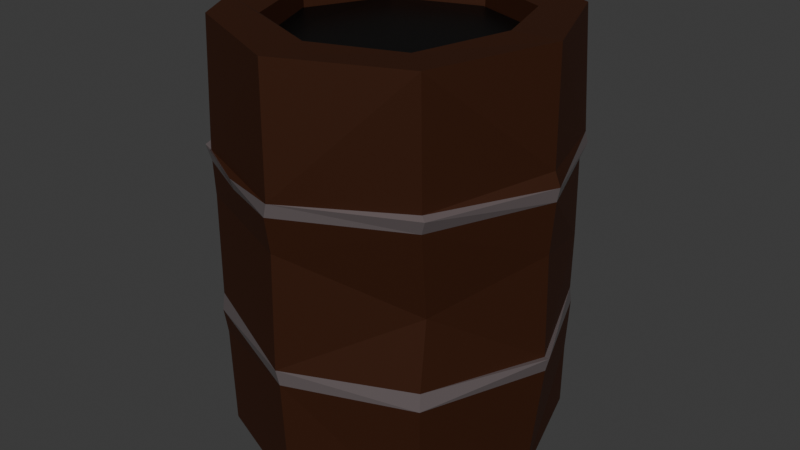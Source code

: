 # Source: barrel.blend  (saved by Blender 5.2.45; exported with 4.5.12 LTS)
import bpy
from mathutils import Matrix  # noqa: F401  (used for matrix-valued properties, if any)

bpy.ops.wm.read_factory_settings(use_empty=True)
scene = bpy.context.scene
scene.name = 'Scene'

# ---- collections
col_collection = bpy.data.collections.new('Collection'); scene.collection.children.link(col_collection)

# ---- materials (node trees are filled in below, after node groups)
mat_barrel = bpy.data.materials.new('Barrel')
mat_barrel.use_backface_culling_lightprobe_volume = False
mat_rim = bpy.data.materials.new('Rim')
mat_rim.use_backface_culling_lightprobe_volume = False
mat_kerosene = bpy.data.materials.new('Kerosene')

# ---- material node trees
mat_barrel.use_nodes = True; mat_barrel.node_tree.nodes.clear()
_N = mat_barrel.node_tree.nodes; _L = mat_barrel.node_tree.links
n0 = _N.new('ShaderNodeBsdfPrincipled'); n0.name = 'Principled BSDF'; n0.location = (-200, 100)
n0.inputs[0].default_value = (0.05538, 0.01391, 0.002528, 1.0)
n0.inputs[1].default_value = 0.5136
n0.inputs[2].default_value = 0.7
n1 = _N.new('ShaderNodeOutputMaterial'); n1.name = 'Material Output'; n1.location = (200, 100)
_L.new(n0.outputs[0], n1.inputs[0])
n1.is_active_output = True
mat_rim.use_nodes = True; mat_rim.node_tree.nodes.clear()
_N = mat_rim.node_tree.nodes; _L = mat_rim.node_tree.links
n0 = _N.new('ShaderNodeBsdfPrincipled'); n0.name = 'Principled BSDF'; n0.location = (-200, 100)
n0.inputs[0].default_value = (0.2138, 0.1761, 0.1787, 1.0)
n0.inputs[1].default_value = 0.4136
n0.inputs[2].default_value = 0.1864
n1 = _N.new('ShaderNodeOutputMaterial'); n1.name = 'Material Output'; n1.location = (200, 100)
_L.new(n0.outputs[0], n1.inputs[0])
n1.is_active_output = True
mat_kerosene.use_nodes = True; mat_kerosene.node_tree.nodes.clear()
_N = mat_kerosene.node_tree.nodes; _L = mat_kerosene.node_tree.links
n0 = _N.new('ShaderNodeBsdfPrincipled'); n0.name = 'Principled BSDF'; n0.location = (-200, 100)
n0.inputs[0].default_value = (0.0, 0.0, 0.0, 1.0)
n0.inputs[1].default_value = 0.2591
n0.inputs[2].default_value = 0.4409
n0.inputs[10].default_value = 0.005
n1 = _N.new('ShaderNodeOutputMaterial'); n1.name = 'Material Output'; n1.location = (200, 100)
_L.new(n0.outputs[0], n1.inputs[0])
n1.is_active_output = True

# ---- world
world_world = bpy.data.worlds.new('World'); scene.world = world_world
world_world.use_nodes = True; world_world.node_tree.nodes.clear()
_N = world_world.node_tree.nodes; _L = world_world.node_tree.links
n0 = _N.new('ShaderNodeOutputWorld'); n0.name = 'World Output'; n0.location = (300, 300)
n1 = _N.new('ShaderNodeBackground'); n1.name = 'Background'; n1.location = (10, 300)
n1.inputs[0].default_value = (0.05088, 0.05088, 0.05088, 1.0)
_L.new(n1.outputs[0], n0.inputs[0])
n0.is_active_output = True
world_world.color = (0.05088, 0.05088, 0.05088)
world_world.sun_shadow_jitter_overblur = 0.0

# ---- meshes
me_cylinder = bpy.data.meshes.new('Cylinder')
me_cylinder.from_pydata([(0.216, 0.004611, 0.8088), (0.005619, 0.3199, 0.3154), (0.0002107, 0.3181, 0.5518), (0.2255, 0.2262, 0.5527), (0.3154, -0.0028, 0.4534), (0.2246, -0.2213, 0.5803), (0.2264, -0.2243, 0.5496), (-0.2328, -0.2275, 0.4762), (-0.236, -0.2316, 0.2417), (-0.3222, 0.004497, 0.5775), (-0.3209, 0.004364, 0.5522), (-0.2249, -0.2264, 0.8061), (-0.1351, 0.1349, 0.09106), (-0.2282, -0.2347, 0.5455), (-0.0009421, 0.3246, 0.5758), (0.3217, -0.001128, 0.5504), (-0.2362, -0.2401, 0.5764), (-0.2257, 0.2258, 0.5768), (-0.2281, 0.2212, 0.2277), (-0.3229, 0.002903, 0.2252), (-0.2329, -0.2252, 0.1919), (0.001332, -0.3211, 0.2272), (0.2298, 0.23, 0.2271), (-0.0002248, 0.3227, 0.2287), (-0.002532, 0.3276, 0.255), (-0.002081, -0.3261, 0.2582), (-0.2309, 0.2231, 0.259), (0.2255, 0.2255, -0.0004565), (0.008156, -0.316, 0.0005493), (-0.0001123, 0.2125, 0.09408), (0.1535, -0.1575, 0.0988), (-0.153, -0.1504, 0.09695), (-0.1534, 0.1507, 0.09466), (0.16, 0.1604, 0.7634), (0.2205, 0.001915, 0.7632), (0.1584, -0.1615, 0.7646), (0.004602, -0.2257, 0.762), (-0.1595, -0.1632, 0.7616), (0.2187, 0.2266, 0.806), (0.0009282, 0.3225, 0.8061), (0.3043, -0.01488, 0.005736), (0.305, 0.01138, 0.8088), (0.2252, -0.2272, 0.8071), (-0.2248, -0.2262, 0.0004933), (-0.001591, -0.323, 0.8055), (-0.3017, 0.04318, 0.8044), (-0.22, 0.2264, -0.0003026), (-0.2229, -0.2396, 0.5704), (0.3166, -0.002755, 0.6036), (0.2215, -0.2038, 0.3895), (-0.000322, -0.3222, 0.4789), (-0.3155, -0.0003556, 0.5878), (0.3223, -0.0005346, 0.2288), (0.2248, 0.2282, 0.1229), (0.2288, 0.2261, 0.3703), (0.004192, 0.2335, 0.7996), (0.1564, -0.1649, 0.8032), (-0.2293, 0.003862, 0.8044), (-0.1606, 0.1638, 0.8022), (-0.2287, 0.2204, 0.8073), (0.2053, -0.01533, 0.09814), (0.008279, -0.2183, 0.09381), (-0.003163, -0.2293, 0.8046), (-0.1619, -0.1663, 0.8045), (0.1593, -0.1423, 0.4218), (-0.2221, 0.2266, 0.5489), (-0.1265, -0.2796, 0.5381), (-0.1194, -0.2927, 0.5648), (-0.00151, -0.3315, 0.5463), (0.2367, 0.2319, 0.5542), (-0.3317, -0.0006439, 0.5507), (-0.2329, 0.2264, 0.5527), (0.2361, -0.229, 0.5749), (0.3267, -0.001107, 0.5768), (0.2295, 0.2344, 0.5739), (-0.3259, -0.002036, 0.2564), (0.2289, -0.228, 0.2253), (-0.0009038, 0.3214, 0.2003), (-0.2177, 0.2187, 0.3275), (0.3302, -0.002692, 0.2575), (0.3196, -0.0009636, 0.2562), (0.2841, -0.01594, 0.004343), (0.01581, 0.3147, 0.0003548), (0.2149, 0.2171, 0.03998), (0.2874, -0.01264, 0.04589), (0.2145, -0.2148, 0.04133), (-0.3062, -0.002744, 0.04337), (0.001106, 0.3071, 0.03833), (0.0003848, -0.3057, 0.03795), (-0.3053, -0.004308, 0.0002502), (-0.2189, -0.2112, 0.04135), (-0.001285, 0.1939, 0.09566), (0.1871, -0.005888, 0.09754), (0.1377, -0.1369, 0.09185), (-0.1367, -0.1328, 0.1006), (-0.1905, 0.005965, 0.09482), (-0.214, -0.001789, 0.09578), (-0.1597, 0.1607, 0.7609), (0.151, -0.1347, 0.4258), (-0.003865, -0.1953, 0.09352), (0.1356, 0.138, 0.09495), (-0.229, -0.008909, 0.7645), (0.00482, 0.2255, 0.7599), (0.1489, 0.153, 0.09368), (-0.2169, 0.2152, 0.03828), (0.2151, 0.2146, -0.00151), (0.2248, -0.2195, -0.0004433), (0.226, -0.2231, 0.2583), (-0.2319, 0.2322, 0.2272), (0.2267, 0.2283, 0.2565), (-0.236, -0.2261, 0.2751), (-0.3203, 0.0004258, 0.3109), (0.005171, -0.332, 0.5721), (0.2255, 0.002298, 0.4806), (0.1628, 0.1615, 0.8028), (-0.266, -0.1386, 0.8103), (-0.3176, -0.0004141, 0.002935), (0.003457, 0.3226, 0.6351)], [], [(44, 11, 47), (115, 45, 51), (65, 2, 1), (19, 18, 46), (18, 19, 108), (7, 10, 111), (66, 7, 50), (76, 106, 40), (53, 52, 40), (18, 108, 23), (5, 72, 73), (63, 31, 57), (64, 30, 61), (15, 6, 4), (3, 54, 2), (9, 17, 71), (70, 71, 65), (107, 49, 25), (107, 80, 49), (22, 53, 23), (102, 97, 101, 37, 36, 35, 34, 33), (12, 97, 102), (33, 34, 100), (92, 98, 93), (101, 97, 12), (92, 100, 34), (94, 101, 95), (12, 102, 91), (93, 61, 30), (99, 61, 93), (100, 103, 91), (89, 90, 43), (87, 104, 46), (105, 87, 82), (43, 90, 28), (104, 86, 89), (89, 46, 104), (105, 84, 83), (43, 116, 89), (81, 27, 40), (105, 27, 81), (105, 82, 27), (23, 24, 22), (22, 79, 52), (79, 76, 52), (25, 8, 21), (8, 75, 19), (75, 26, 108), (24, 23, 108), (109, 1, 54), (24, 1, 109), (110, 111, 75), (19, 20, 8), (26, 111, 78), (75, 111, 26), (26, 78, 1), (29, 103, 114, 55), (112, 72, 5), (69, 73, 15), (74, 73, 69), (72, 6, 15), (112, 68, 6), (70, 9, 71), (14, 2, 71), (71, 17, 14), (117, 38, 74), (14, 117, 74), (73, 74, 48), (112, 47, 67), (66, 50, 68), (13, 10, 7), (17, 117, 14), (96, 32, 58), (114, 113, 0), (58, 39, 59), (55, 39, 58), (59, 45, 57), (58, 59, 57), (62, 115, 44), (63, 115, 62), (62, 44, 56), (0, 56, 41), (55, 38, 39), (82, 53, 27), (10, 13, 70), (54, 4, 80), (3, 69, 15), (80, 4, 49), (9, 16, 51), (49, 50, 25), (25, 50, 110), (21, 43, 28), (110, 7, 111), (65, 78, 111), (19, 46, 116), (78, 65, 1), (46, 77, 82), (59, 117, 17), (59, 39, 117), (62, 31, 63), (44, 47, 112), (42, 44, 112), (42, 5, 48), (48, 41, 42), (62, 61, 31), (67, 47, 16), (116, 20, 19), (4, 6, 49), (54, 15, 4), (56, 42, 41), (115, 11, 44), (57, 45, 115), (70, 13, 16, 9), (58, 32, 29), (113, 114, 103), (80, 109, 54), (76, 79, 107), (24, 109, 22), (84, 85, 88, 90, 86, 104, 87, 83), (93, 30, 60), (29, 32, 12, 91), (101, 94, 37), (98, 35, 36), (99, 36, 37), (92, 35, 98), (92, 34, 35), (94, 99, 37), (95, 101, 12), (99, 98, 36), (93, 98, 99), (31, 94, 95, 96), (95, 32, 96), (12, 32, 95), (61, 99, 94, 31), (25, 21, 76, 107), (92, 93, 60), (100, 92, 103), (92, 60, 103), (91, 103, 29), (90, 89, 86), (46, 82, 87), (87, 105, 83), (81, 85, 84), (81, 106, 85), (28, 90, 88), (81, 84, 105), (46, 89, 116), (81, 40, 106), (109, 80, 79), (80, 107, 79), (22, 109, 79), (74, 69, 2, 14), (25, 110, 8), (110, 75, 8), (19, 75, 108), (108, 26, 24), (77, 23, 53), (21, 8, 20), (24, 26, 1), (18, 23, 77), (10, 70, 65), (2, 65, 71), (16, 13, 66, 67), (15, 73, 72), (72, 112, 6), (30, 64, 113, 60), (68, 67, 66), (68, 112, 67), (5, 73, 48), (112, 5, 42), (6, 68, 50), (66, 13, 7), (9, 51, 17), (58, 57, 96), (113, 103, 60), (62, 64, 61), (62, 56, 64), (96, 57, 31), (55, 58, 29), (33, 100, 91, 102), (56, 113, 64), (56, 0, 113), (21, 28, 106, 76), (63, 57, 115), (56, 44, 42), (38, 114, 41), (0, 41, 114), (114, 38, 55), (1, 2, 54), (77, 53, 82), (54, 3, 15), (27, 53, 40), (22, 52, 53), (40, 52, 76), (51, 16, 47), (6, 50, 49), (85, 106, 28, 88), (50, 7, 110), (21, 20, 43), (43, 20, 116), (3, 2, 69), (111, 10, 65), (46, 18, 77), (59, 17, 51, 45), (51, 47, 11, 115), (74, 41, 48), (38, 41, 74), (117, 39, 38)])
me_cylinder.polygons.foreach_set('material_index', [0, 0, 0, 0, 1, 0, 0, 0, 0, 1, 1, 0, 0, 0, 0, 1, 1, 0, 0, 0, 2, 0, 0, 0, 0, 0, 0, 0, 0, 0, 0, 0, 0, 0, 0, 0, 0, 0, 0, 0, 0, 0, 1, 1, 1, 1, 1, 1, 1, 0, 0, 0, 0, 0, 0, 0, 0, 1, 1, 1, 1, 1, 1, 1, 1, 0, 0, 0, 0, 0, 0, 0, 0, 0, 0, 0, 0, 0, 0, 0, 0, 0, 0, 0, 1, 0, 1, 0, 1, 0, 0, 0, 0, 0, 0, 0, 0, 0, 0, 0, 0, 0, 0, 0, 0, 1, 0, 0, 0, 0, 0, 0, 1, 0, 0, 0, 1, 1, 0, 0, 0, 0, 0, 0, 0, 0, 0, 0, 0, 0, 0, 0, 0, 0, 1, 0, 0, 0, 0, 0, 0, 0, 0, 0, 0, 0, 0, 0, 1, 1, 1, 1, 1, 1, 1, 1, 0, 0, 0, 0, 1, 1, 1, 1, 1, 0, 1, 1, 0, 0, 0, 0, 0, 0, 0, 0, 0, 0, 0, 0, 0, 0, 0, 0, 0, 0, 0, 0, 0, 0, 0, 0, 0, 0, 1, 0, 0, 0, 0, 0, 1, 0, 0, 0, 0, 0, 0, 0])
_uv = me_cylinder.uv_layers.new(name='UVMap')
_uv.uv.foreach_set('vector', [0.4995, 0.9999, 0.375, 1.0, 0.375, 0.8583, 0.3125, 1.0, 0.2278, 1.0, 0.258, 0.9126, 0.1229, 0.8407, 0.0, 0.8419, 0.0003607, 0.6928, 0.25, 0.6401, 0.1261, 0.6405, 0.1241, 0.5, 0.1261, 0.6405, 0.25, 0.6401, 0.1246, 0.641, 0.3731, 0.8039, 0.25, 0.841, 0.25, 0.6922, 0.4375, 0.8419, 0.3731, 0.8039, 0.5001, 0.8, 0.6264, 0.6403, 0.6249, 0.5006, 0.75, 0.5001, 0.8818, 0.5555, 0.7528, 0.6398, 0.75, 0.5001, 0.1261, 0.6405, 0.1246, 0.641, -0.0001816, 0.6407, 0.6255, 0.8585, 0.6274, 0.8545, 0.75, 0.8577, 0.1141, 0.1141, 0.1149, 0.1137, 0.06049, 0.2533, 0.3884, 0.1151, 0.3859, 0.1141, 0.2547, 0.06379, 0.7502, 0.8419, 0.625, 0.8417, 0.7407, 0.761, 0.875, 0.842, 0.8797, 0.726, 1.001, 0.8419, 0.2496, 0.8579, 0.1253, 0.858, 0.1265, 0.8421, 0.2497, 0.8439, 0.1265, 0.8421, 0.1229, 0.8407, 0.6253, 0.6593, 0.6255, 0.7364, 0.4994, 0.6595, 0.6253, 0.6593, 0.7503, 0.6596, 0.6255, 0.7364, 0.8755, 0.6407, 0.8818, 0.5555, 1.0, 0.6407, 0.2512, 0.4212, 0.1289, 0.3716, 0.07954, 0.2468, 0.1288, 0.1285, 0.2526, 0.07939, 0.3721, 0.1304, 0.4214, 0.2507, 0.3714, 0.3714, 0.1286, 0.3714, 0.1289, 0.3716, 0.2512, 0.4212, 0.3714, 0.3714, 0.4214, 0.2507, 0.3714, 0.3715, 0.4215, 0.2502, 0.3709, 0.1284, 0.3739, 0.1282, 0.07954, 0.2468, 0.1289, 0.3716, 0.1286, 0.3714, 0.4215, 0.2502, 0.3714, 0.3715, 0.4214, 0.2507, 0.1279, 0.1302, 0.07954, 0.2468, 0.08034, 0.2549, 0.1286, 0.3714, 0.2512, 0.4212, 0.2512, 0.4218, 0.3739, 0.1282, 0.2547, 0.06379, 0.3859, 0.1141, 0.251, 0.07789, 0.2547, 0.06379, 0.3739, 0.1282, 0.3714, 0.3715, 0.3872, 0.3838, 0.2512, 0.4218, 0.5208, 0.2482, 0.5883, 0.08805, 0.5832, 0.08323, 0.749, 0.4785, 0.5878, 0.4111, 0.584, 0.4171, 0.9092, 0.4129, 0.749, 0.4785, 0.7507, 0.4867, 0.5832, 0.08323, 0.5883, 0.08805, 0.7516, 0.01276, 0.5878, 0.4111, 0.5218, 0.2481, 0.5208, 0.2482, 0.5208, 0.2482, 0.584, 0.4171, 0.5878, 0.4111, 0.9092, 0.4129, 0.9789, 0.2501, 0.9107, 0.4124, 0.5832, 0.08323, 0.509, 0.2512, 0.5208, 0.2482, 0.9774, 0.2473, 0.9194, 0.4196, 0.9892, 0.25, 0.9092, 0.4129, 0.9194, 0.4196, 0.9774, 0.2473, 0.9092, 0.4129, 0.7507, 0.4867, 0.9194, 0.4196, 1.0, 0.6407, 0.9986, 0.6593, 0.8755, 0.6407, 0.8755, 0.6407, 0.7496, 0.6587, 0.7528, 0.6398, 0.7496, 0.6587, 0.6264, 0.6403, 0.7528, 0.6398, 0.4994, 0.6595, 0.3756, 0.6407, 0.5005, 0.6406, 0.3756, 0.6407, 0.2506, 0.6594, 0.25, 0.6401, 0.2506, 0.6594, 0.1284, 0.6593, 0.1246, 0.641, 0.002302, 0.6593, -0.0001816, 0.6407, 0.1246, 0.641, 0.875, 0.6595, 0.9992, 0.6929, 0.8797, 0.726, 0.9986, 0.6593, 0.9992, 0.6929, 0.875, 0.6595, 0.3752, 0.6599, 0.25, 0.6922, 0.2506, 0.6594, 0.25, 0.6401, 0.3748, 0.6105, 0.3756, 0.6407, 0.1284, 0.6593, 0.25, 0.6922, 0.125, 0.7011, 0.2506, 0.6594, 0.25, 0.6922, 0.1284, 0.6593, 0.1284, 0.6593, 0.125, 0.7011, 0.0003607, 0.6928, 0.2486, 0.4422, 0.3872, 0.3838, 0.386, 0.386, 0.2506, 0.442, 0.5009, 0.8595, 0.6274, 0.8545, 0.6255, 0.8585, 0.8745, 0.842, 0.75, 0.8577, 0.7502, 0.8419, 0.8749, 0.858, 0.75, 0.8577, 0.8745, 0.842, 0.6274, 0.8545, 0.625, 0.8417, 0.7502, 0.8419, 0.5009, 0.8595, 0.5001, 0.8423, 0.625, 0.8417, 0.2497, 0.8439, 0.2496, 0.8579, 0.1265, 0.8421, 0.0002524, 0.8576, 0.0, 0.8419, 0.1265, 0.8421, 0.1265, 0.8421, 0.1253, 0.858, 0.0002524, 0.8576, 0.9984, 0.8921, 0.8757, 0.9996, 0.8749, 0.858, 1.0, 0.8576, 0.9984, 0.8921, 0.8749, 0.858, 0.75, 0.8577, 0.8749, 0.858, 0.7476, 0.8782, 0.5009, 0.8595, 0.375, 0.8583, 0.4375, 0.8579, 0.4375, 0.8419, 0.5001, 0.8, 0.5001, 0.8423, 0.3747, 0.842, 0.25, 0.841, 0.3731, 0.8039, 0.1253, 0.858, 0.00056, 0.8924, 0.0002524, 0.8576, 0.05698, 0.25, 0.1146, 0.3839, 0.1144, 0.386, 0.386, 0.386, 0.4414, 0.2497, 0.4422, 0.25, 0.1144, 0.386, 0.2495, 0.4898, 0.08038, 0.4194, 0.2506, 0.442, 0.2495, 0.4898, 0.1144, 0.386, 0.08038, 0.4194, 0.02248, 0.2801, 0.06049, 0.2533, 0.1144, 0.386, 0.08038, 0.4194, 0.06049, 0.2533, 0.2517, 0.05708, 0.05946, 0.1518, 0.2492, 0.01059, 0.1141, 0.1141, 0.05946, 0.1518, 0.2517, 0.05708, 0.2517, 0.05708, 0.2492, 0.01059, 0.3813, 0.1124, 0.4422, 0.25, 0.3813, 0.1124, 0.4892, 0.2533, 0.2506, 0.442, 0.4184, 0.4198, 0.2495, 0.4898, 0.9995, 0.5, 0.8818, 0.5555, 0.8751, 0.5, 0.25, 0.841, 0.3747, 0.842, 0.2497, 0.8439, 0.8797, 0.726, 0.7407, 0.761, 0.7503, 0.6596, 0.875, 0.842, 0.8745, 0.842, 0.7502, 0.8419, 0.7503, 0.6596, 0.7407, 0.761, 0.6255, 0.7364, 0.2496, 0.8579, 0.3742, 0.8579, 0.258, 0.9126, 0.6255, 0.7364, 0.5001, 0.8, 0.4994, 0.6595, 0.4994, 0.6595, 0.5001, 0.8, 0.3752, 0.6599, 0.5005, 0.6406, 0.3749, 0.5, 0.5017, 0.5, 0.3752, 0.6599, 0.3731, 0.8039, 0.25, 0.6922, 0.1229, 0.8407, 0.125, 0.7011, 0.25, 0.6922, 0.25, 0.6401, 0.1241, 0.5, 0.2521, 0.5, 0.125, 0.7011, 0.1229, 0.8407, 0.0003607, 0.6928, 0.1241, 0.5, 0.001399, 0.6181, 0.0, 0.5, 0.125, 0.9993, 0.00056, 0.8924, 0.1253, 0.858, 0.125, 0.9993, 0.0003906, 0.9994, 0.00056, 0.8924, 0.2517, 0.05708, 0.1149, 0.1137, 0.1141, 0.1141, 0.4995, 0.9999, 0.375, 0.8583, 0.5009, 0.8595, 0.6243, 0.9996, 0.4995, 0.9999, 0.5009, 0.8595, 0.6243, 0.9996, 0.6255, 0.8585, 0.7476, 0.8782, 0.7476, 0.8782, 0.7533, 1.0, 0.6243, 0.9996, 0.2517, 0.05708, 0.2547, 0.06379, 0.1149, 0.1137, 0.4375, 0.8579, 0.375, 0.8583, 0.3742, 0.8579, 0.2521, 0.5, 0.3748, 0.6105, 0.25, 0.6401, 0.7407, 0.761, 0.625, 0.8417, 0.6255, 0.7364, 0.8797, 0.726, 0.7502, 0.8419, 0.7407, 0.761, 0.3813, 0.1124, 0.4188, 0.07993, 0.4892, 0.2533, 0.05946, 0.1518, 0.08029, 0.08029, 0.2492, 0.01059, 0.06049, 0.2533, 0.02248, 0.2801, 0.05946, 0.1518, 0.2497, 0.8439, 0.3747, 0.842, 0.3742, 0.8579, 0.2496, 0.8579, 0.1144, 0.386, 0.1146, 0.3839, 0.2486, 0.4422, 0.4414, 0.2497, 0.386, 0.386, 0.3872, 0.3838, 0.7503, 0.6596, 0.875, 0.6595, 0.8797, 0.726, 0.6264, 0.6403, 0.7496, 0.6587, 0.6253, 0.6593, 0.9986, 0.6593, 0.875, 0.6595, 0.8755, 0.6407, 0.9789, 0.2501, 0.9132, 0.08936, 0.75, 0.02107, 0.5883, 0.08805, 0.5218, 0.2481, 0.5878, 0.4111, 0.749, 0.4785, 0.9107, 0.4124, 0.3739, 0.1282, 0.3859, 0.1141, 0.4416, 0.2485, 0.2486, 0.4422, 0.1146, 0.3839, 0.1286, 0.3714, 0.2512, 0.4218, 0.07954, 0.2468, 0.1279, 0.1302, 0.1288, 0.1285, 0.3709, 0.1284, 0.3721, 0.1304, 0.2526, 0.07939, 0.251, 0.07789, 0.2526, 0.07939, 0.1288, 0.1285, 0.4215, 0.2502, 0.3721, 0.1304, 0.3709, 0.1284, 0.4215, 0.2502, 0.4214, 0.2507, 0.3721, 0.1304, 0.1279, 0.1302, 0.251, 0.07789, 0.1288, 0.1285, 0.08034, 0.2549, 0.07954, 0.2468, 0.1286, 0.3714, 0.251, 0.07789, 0.3709, 0.1284, 0.2526, 0.07939, 0.3739, 0.1282, 0.3709, 0.1284, 0.251, 0.07789, 0.1149, 0.1137, 0.1279, 0.1302, 0.08034, 0.2549, 0.05698, 0.25, 0.08034, 0.2549, 0.1146, 0.3839, 0.05698, 0.25, 0.1286, 0.3714, 0.1146, 0.3839, 0.08034, 0.2549, 0.2547, 0.06379, 0.251, 0.07789, 0.1279, 0.1302, 0.1149, 0.1137, 0.4994, 0.6595, 0.5005, 0.6406, 0.6264, 0.6403, 0.6253, 0.6593, 0.4215, 0.2502, 0.3739, 0.1282, 0.4416, 0.2485, 0.3714, 0.3715, 0.4215, 0.2502, 0.3872, 0.3838, 0.4215, 0.2502, 0.4416, 0.2485, 0.3872, 0.3838, 0.2512, 0.4218, 0.3872, 0.3838, 0.2486, 0.4422, 0.5883, 0.08805, 0.5208, 0.2482, 0.5218, 0.2481, 0.584, 0.4171, 0.7507, 0.4867, 0.749, 0.4785, 0.749, 0.4785, 0.9092, 0.4129, 0.9107, 0.4124, 0.9774, 0.2473, 0.9132, 0.08936, 0.9789, 0.2501, 0.9774, 0.2473, 0.9176, 0.08176, 0.9132, 0.08936, 0.7516, 0.01276, 0.5883, 0.08805, 0.75, 0.02107, 0.9774, 0.2473, 0.9789, 0.2501, 0.9092, 0.4129, 0.584, 0.4171, 0.5208, 0.2482, 0.509, 0.2512, 0.9774, 0.2473, 0.9892, 0.25, 0.9176, 0.08176, 0.875, 0.6595, 0.7503, 0.6596, 0.7496, 0.6587, 0.7503, 0.6596, 0.6253, 0.6593, 0.7496, 0.6587, 0.8755, 0.6407, 0.875, 0.6595, 0.7496, 0.6587, 0.8749, 0.858, 0.8745, 0.842, 1.001, 0.8419, 1.0, 0.8576, 0.4994, 0.6595, 0.3752, 0.6599, 0.3756, 0.6407, 0.3752, 0.6599, 0.2506, 0.6594, 0.3756, 0.6407, 0.25, 0.6401, 0.2506, 0.6594, 0.1246, 0.641, 0.1246, 0.641, 0.1284, 0.6593, 0.002302, 0.6593, 1.0, 0.6186, 1.0, 0.6407, 0.8818, 0.5555, 0.5005, 0.6406, 0.3756, 0.6407, 0.3748, 0.6105, 0.002302, 0.6593, 0.1284, 0.6593, 0.0003607, 0.6928, 0.1261, 0.6405, -0.0001816, 0.6407, 0.001399, 0.6181, 0.25, 0.841, 0.2497, 0.8439, 0.1229, 0.8407, 0.0, 0.8419, 0.1229, 0.8407, 0.1265, 0.8421, 0.3742, 0.8579, 0.3747, 0.842, 0.4375, 0.8419, 0.4375, 0.8579, 0.7502, 0.8419, 0.75, 0.8577, 0.6274, 0.8545, 0.6274, 0.8545, 0.5009, 0.8595, 0.625, 0.8417, 0.3859, 0.1141, 0.3884, 0.1151, 0.4414, 0.2497, 0.4416, 0.2485, 0.5001, 0.8423, 0.4375, 0.8579, 0.4375, 0.8419, 0.5001, 0.8423, 0.5009, 0.8595, 0.4375, 0.8579, 0.6255, 0.8585, 0.75, 0.8577, 0.7476, 0.8782, 0.5009, 0.8595, 0.6255, 0.8585, 0.6243, 0.9996, 0.625, 0.8417, 0.5001, 0.8423, 0.5001, 0.8, 0.4375, 0.8419, 0.3747, 0.842, 0.3731, 0.8039, 0.2496, 0.8579, 0.258, 0.9126, 0.1253, 0.858, 0.1144, 0.386, 0.06049, 0.2533, 0.05698, 0.25, 0.4414, 0.2497, 0.3872, 0.3838, 0.4416, 0.2485, 0.2517, 0.05708, 0.3884, 0.1151, 0.2547, 0.06379, 0.2517, 0.05708, 0.3813, 0.1124, 0.3884, 0.1151, 0.05698, 0.25, 0.06049, 0.2533, 0.1149, 0.1137, 0.2506, 0.442, 0.1144, 0.386, 0.2486, 0.4422, 0.3714, 0.3714, 0.3714, 0.3715, 0.2512, 0.4218, 0.2512, 0.4212, 0.3813, 0.1124, 0.4414, 0.2497, 0.3884, 0.1151, 0.3813, 0.1124, 0.4422, 0.25, 0.4414, 0.2497, 0.5005, 0.6406, 0.5017, 0.5, 0.6249, 0.5006, 0.6264, 0.6403, 0.1141, 0.1141, 0.06049, 0.2533, 0.05946, 0.1518, 0.3813, 0.1124, 0.2492, 0.01059, 0.4188, 0.07993, 0.4184, 0.4198, 0.386, 0.386, 0.4892, 0.2533, 0.4422, 0.25, 0.4892, 0.2533, 0.386, 0.386, 0.386, 0.386, 0.4184, 0.4198, 0.2506, 0.442, 0.9992, 0.6929, 1.001, 0.8419, 0.8797, 0.726, 1.0, 0.6186, 0.8818, 0.5555, 0.9995, 0.5, 0.8797, 0.726, 0.875, 0.842, 0.7502, 0.8419, 0.8751, 0.5, 0.8818, 0.5555, 0.75, 0.5001, 0.8755, 0.6407, 0.7528, 0.6398, 0.8818, 0.5555, 0.75, 0.5001, 0.7528, 0.6398, 0.6264, 0.6403, 0.258, 0.9126, 0.3742, 0.8579, 0.375, 0.8583, 0.625, 0.8417, 0.5001, 0.8, 0.6255, 0.7364, 0.9132, 0.08936, 0.9176, 0.08176, 0.7516, 0.01276, 0.75, 0.02107, 0.5001, 0.8, 0.3731, 0.8039, 0.3752, 0.6599, 0.5005, 0.6406, 0.3748, 0.6105, 0.3749, 0.5, 0.3749, 0.5, 0.3748, 0.6105, 0.2521, 0.5, 0.875, 0.842, 1.001, 0.8419, 0.8745, 0.842, 0.25, 0.6922, 0.25, 0.841, 0.1229, 0.8407, 0.1241, 0.5, 0.1261, 0.6405, 0.001399, 0.6181, 0.125, 0.9993, 0.1253, 0.858, 0.258, 0.9126, 0.2278, 1.0, 0.258, 0.9126, 0.375, 0.8583, 0.375, 1.0, 0.3125, 1.0, 0.8749, 0.858, 0.7533, 1.0, 0.7476, 0.8782, 0.8757, 0.9996, 0.7533, 1.0, 0.8749, 0.858, 0.9984, 0.8921, 1.0, 0.9994, 0.8757, 0.9996])
me_cylinder.materials.append(mat_barrel)
me_cylinder.materials.append(mat_rim)
me_cylinder.materials.append(mat_kerosene)
me_cylinder.update()

# ---- objects
ob_cylinder = bpy.data.objects.new('Cylinder', me_cylinder)

# ---- transforms, parenting, visibility, modifiers, constraints
ob_cylinder.location = (0.0, 0.0, 0.0)

# ---- collection membership
col_collection.objects.link(ob_cylinder)

# ---- scene / render settings (as saved in the file)
scene.frame_start = 1; scene.frame_end = 250; scene.frame_set(1)
scene.render.engine = 'BLENDER_EEVEE_NEXT'
scene.render.bake_bias = 0.0
scene.render.bake_samples = 0
scene.eevee.fast_gi_thickness_far = 0.0
bpy.context.view_layer.update()

# ---- added for rendering (the .blend has no active camera and no usable light): camera, sun
cam_auto = bpy.data.cameras.new('AutoCamera')
cam_auto.lens = 50.0
cam_auto.sensor_width = 36.0
cam_auto.clip_end = 1000.0
ob_auto_camera = bpy.data.objects.new('AutoCamera', cam_auto)
scene.collection.objects.link(ob_auto_camera)
ob_auto_camera.location = (1.14452, -1.37649, 1.32062)
ob_auto_camera.rotation_euler = (1.09748, -7.21219e-08, 0.694738)
scene.camera = ob_auto_camera
light_auto_sun = bpy.data.lights.new('AutoSun', 'SUN')
light_auto_sun.energy = 3.0
light_auto_sun.angle = 0.0523599
ob_auto_sun = bpy.data.objects.new('AutoSun', light_auto_sun)
scene.collection.objects.link(ob_auto_sun)
ob_auto_sun.rotation_euler = (0.872665, 0.174533, 0.523599)
bpy.context.view_layer.update()
